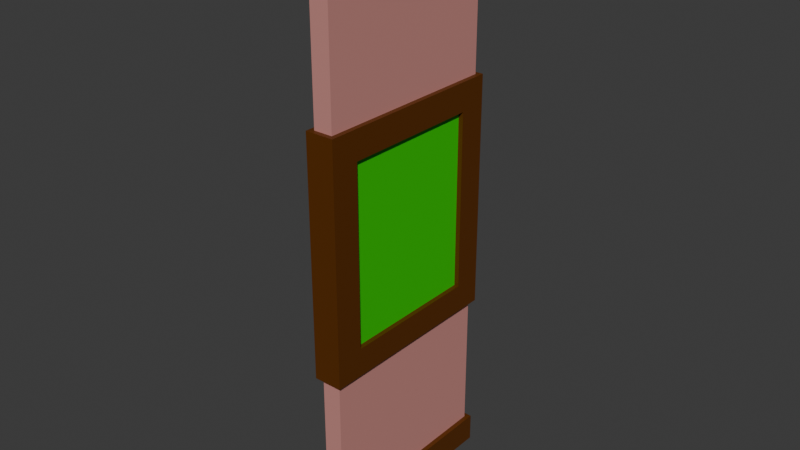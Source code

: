 # Source: Classic_Window_1.blend  (saved by Blender 4.0.36; exported with 4.5.12 LTS)
import bpy
from mathutils import Matrix  # noqa: F401  (used for matrix-valued properties, if any)

bpy.ops.wm.read_factory_settings(use_empty=True)
scene = bpy.context.scene
scene.name = 'Scene'

# ---- collections
col_collection = bpy.data.collections.new('Collection'); scene.collection.children.link(col_collection)

# ---- materials (node trees are filled in below, after node groups)
mat_wall = bpy.data.materials.new('Wall')
mat_wall.alpha_threshold = 0.0
mat_wall.use_transparent_shadow = False
mat_wall.roughness = 0.5
mat_wall.line_color = (0.0, 0.0, 0.0, 1.0)
mat_trim = bpy.data.materials.new('Trim')
mat_trim.alpha_threshold = 0.0
mat_trim.use_transparent_shadow = False
mat_trim.roughness = 0.5
mat_trim.line_color = (0.0, 0.0, 0.0, 1.0)
mat_glass = bpy.data.materials.new('Glass')
mat_glass.alpha_threshold = 0.0
mat_glass.use_transparent_shadow = False
mat_glass.roughness = 0.5
mat_glass.line_color = (0.0, 0.0, 0.0, 1.0)
mat_wall2 = bpy.data.materials.new('Wall2')
mat_wall2.alpha_threshold = 0.0
mat_wall2.use_transparent_shadow = False
mat_wall2.roughness = 0.5
mat_wall2.line_color = (0.0, 0.0, 0.0, 1.0)
mat_top_trim = bpy.data.materials.new('Top Trim')
mat_top_trim.use_transparent_shadow = False

# ---- material node trees
mat_wall.use_nodes = True; mat_wall.node_tree.nodes.clear()
_N = mat_wall.node_tree.nodes; _L = mat_wall.node_tree.links
n0 = _N.new('ShaderNodeOutputMaterial'); n0.name = 'Material Output'; n0.location = (300, 300)
n1 = _N.new('ShaderNodeBsdfPrincipled'); n1.name = 'Principled BSDF'; n1.location = (10, 300)
n1.inputs[0].default_value = (0.5966, 0.2623, 0.236, 1.0)
n1.inputs[3].default_value = 1.45
_L.new(n1.outputs[0], n0.inputs[0])
n0.is_active_output = True
mat_trim.use_nodes = True; mat_trim.node_tree.nodes.clear()
_N = mat_trim.node_tree.nodes; _L = mat_trim.node_tree.links
n0 = _N.new('ShaderNodeOutputMaterial'); n0.name = 'Material Output'; n0.location = (300, 300)
n1 = _N.new('ShaderNodeBsdfPrincipled'); n1.name = 'Principled BSDF'; n1.location = (10, 300)
n1.inputs[0].default_value = (0.1088, 0.02997, 0.0, 1.0)
n1.inputs[3].default_value = 1.45
_L.new(n1.outputs[0], n0.inputs[0])
n0.is_active_output = True
mat_glass.use_nodes = True; mat_glass.node_tree.nodes.clear()
_N = mat_glass.node_tree.nodes; _L = mat_glass.node_tree.links
n0 = _N.new('ShaderNodeOutputMaterial'); n0.name = 'Material Output'; n0.location = (300, 300)
n1 = _N.new('ShaderNodeBsdfPrincipled'); n1.name = 'Principled BSDF'; n1.location = (10, 300)
n1.inputs[0].default_value = (0.01074, 0.5967, 0.0, 1.0)
n1.inputs[3].default_value = 1.45
_L.new(n1.outputs[0], n0.inputs[0])
n0.is_active_output = True
mat_wall2.use_nodes = True; mat_wall2.node_tree.nodes.clear()
_N = mat_wall2.node_tree.nodes; _L = mat_wall2.node_tree.links
n0 = _N.new('ShaderNodeOutputMaterial'); n0.name = 'Material Output'; n0.location = (300, 300)
n1 = _N.new('ShaderNodeBsdfPrincipled'); n1.name = 'Principled BSDF'; n1.location = (10, 300)
n1.inputs[0].default_value = (0.5966, 0.2623, 0.236, 1.0)
n1.inputs[3].default_value = 1.45
_L.new(n1.outputs[0], n0.inputs[0])
n0.is_active_output = True
mat_top_trim.use_nodes = True; mat_top_trim.node_tree.nodes.clear()
_N = mat_top_trim.node_tree.nodes; _L = mat_top_trim.node_tree.links
n0 = _N.new('ShaderNodeBsdfPrincipled'); n0.name = 'Principled BSDF'; n0.location = (10, 300)
n0.inputs[0].default_value = (0.1353, 0.04505, 0.01383, 1.0)
n0.inputs[3].default_value = 1.45
n1 = _N.new('ShaderNodeOutputMaterial'); n1.name = 'Material Output'; n1.location = (300, 300)
_L.new(n0.outputs[0], n1.inputs[0])
n1.is_active_output = True

# ---- world
world_world = bpy.data.worlds.new('World'); scene.world = world_world
world_world.use_nodes = True; world_world.node_tree.nodes.clear()
_N = world_world.node_tree.nodes; _L = world_world.node_tree.links
n0 = _N.new('ShaderNodeOutputWorld'); n0.name = 'World Output'; n0.location = (300, 300)
n1 = _N.new('ShaderNodeBackground'); n1.name = 'Background'; n1.location = (10, 300)
n1.inputs[0].default_value = (0.05088, 0.05088, 0.05088, 1.0)
_L.new(n1.outputs[0], n0.inputs[0])
n0.is_active_output = True
world_world.color = (0.05088, 0.05088, 0.05088)
world_world.use_sun_shadow = False
world_world.sun_shadow_jitter_overblur = 0.0

# ---- meshes
me_window = bpy.data.meshes.new('Window')
me_window.from_pydata([(0.05, 0.0, 1.0), (-0.05, 0.0, 1.0), (0.075, 0.125, 1.025), (0.075, 0.125, -0.025), (0.075, -0.025, 1.025), (0.075, -0.025, -0.025), (-0.075, 0.125, 1.025), (-0.075, 0.125, -0.025), (-0.075, -0.025, 1.025), (-0.075, -0.025, -0.025), (-0.05, 1.0, -2.186e-08), (-0.05, -2.186e-08, -2.98e-08), (0.05, 1.0, 1.0), (0.05, 0.0, 0.0), (-0.05, 1.0, 1.0), (0.05, 1.0, -2.186e-08), (0.05, 3.0, 1.0), (-0.05, 3.0, 1.0), (-0.05, 3.0, -8.941e-08), (0.05, 2.0, 1.0), (-0.05, 2.0, 1.0), (-0.05, 1.0, -4.57e-08), (0.05, 1.0, -4.57e-08), (0.05, 3.0, -8.941e-08), (0.05, 2.0, -8.941e-08), (-0.05, 1.0, 1.0), (-0.05, 2.0, -8.941e-08), (0.05, 1.0, 1.0), (0.075, 3.025, 1.025), (0.075, 3.025, -0.025), (0.075, 2.875, 1.025), (0.075, 2.875, -0.025), (-0.075, 3.025, 1.025), (-0.075, 3.025, -0.025), (-0.075, 2.875, 1.025), (-0.075, 2.875, -0.025), (0.075, 2.125, 1.025), (0.075, 1.975, 0.875), (0.075, 1.975, 0.125), (-0.075, 2.125, 1.025), (-0.075, 2.125, -0.025), (-0.075, 1.975, 0.875), (-0.075, 1.975, 0.125), (0.075, 1.025, 0.875), (0.075, 1.025, 0.125), (0.075, 0.875, 1.025), (0.075, 0.875, -0.025), (-0.075, 1.025, 0.875), (-0.075, 1.025, 0.125), (-0.075, 0.875, 1.025), (-0.075, 0.875, -0.025), (0.075, 2.125, -0.025)], [], [(12, 14, 1, 0), (13, 0, 1, 11), (15, 12, 0, 13), (2, 6, 8, 4), (5, 4, 8, 9), (9, 8, 6, 7), (7, 3, 5, 9), (3, 2, 4, 5), (7, 6, 2, 3), (10, 15, 13, 11), (11, 1, 14, 10), (26, 20, 17, 18), (18, 17, 16, 23), (23, 16, 19, 24), (18, 23, 24, 26), (20, 26, 21, 25), (16, 17, 20, 19), (28, 32, 34, 30), (31, 30, 34, 35), (35, 34, 32, 33), (33, 29, 31, 35), (29, 28, 30, 31), (33, 32, 28, 29), (38, 37, 41, 42), (42, 41, 39, 40), (51, 36, 37, 38), (40, 39, 36, 51), (49, 45, 36, 39), (46, 45, 49, 50), (50, 49, 47, 48), (50, 48, 42, 40), (44, 43, 45, 46), (48, 47, 43, 44), (44, 46, 51, 38), (48, 44, 38, 42), (46, 50, 40, 51), (37, 41, 39, 36), (47, 49, 39, 41), (45, 43, 37, 36), (43, 47, 41, 37), (24, 19, 27, 22)])
me_window.polygons.foreach_set('material_index', [0, 1, 0, 1, 1, 1, 1, 1, 1, 3, 3, 3, 1, 0, 3, 2, 0, 4, 4, 4, 4, 4, 4, 1, 1, 1, 1, 1, 1, 1, 1, 1, 1, 1, 1, 1, 1, 1, 1, 1, 2])
_uv = me_window.uv_layers.new(name='UVMap')
_uv.uv.foreach_set('vector', [0.75, 0.625, 0.875, 0.625, 0.875, 0.75, 0.75, 0.75, 0.5, 0.875, 0.625, 0.875, 0.625, 1.0, 0.5, 1.0, 0.5, 0.625, 0.625, 0.625, 0.625, 0.75, 0.5, 0.75, 0.625, 0.5, 0.875, 0.5, 0.875, 0.75, 0.625, 0.75, 0.375, 0.75, 0.625, 0.75, 0.625, 1.0, 0.375, 1.0, 0.375, 0.0, 0.625, 0.0, 0.625, 0.25, 0.375, 0.25, 0.125, 0.5, 0.375, 0.5, 0.375, 0.75, 0.125, 0.75, 0.375, 0.5, 0.625, 0.5, 0.625, 0.75, 0.375, 0.75, 0.375, 0.25, 0.625, 0.25, 0.625, 0.5, 0.375, 0.5, 0.125, 0.625, 0.25, 0.625, 0.25, 0.75, 0.125, 0.75, 0.5, 0.0, 0.625, 0.0, 0.625, 0.125, 0.5, 0.125, 0.5, 0.125, 0.625, 0.125, 0.625, 0.25, 0.5, 0.25, 0.5, 0.25, 0.625, 0.25, 0.625, 0.375, 0.5, 0.375, 0.5, 0.5, 0.625, 0.5, 0.625, 0.625, 0.5, 0.625, 0.125, 0.5, 0.25, 0.5, 0.25, 0.625, 0.125, 0.625, 0.625, 0.125, 0.5, 0.125, 0.5, 0.125, 0.625, 0.125, 0.75, 0.5, 0.875, 0.5, 0.875, 0.625, 0.75, 0.625, 0.625, 0.5, 0.875, 0.5, 0.875, 0.75, 0.625, 0.75, 0.375, 0.75, 0.625, 0.75, 0.625, 1.0, 0.375, 1.0, 0.375, 0.0, 0.625, 0.0, 0.625, 0.25, 0.375, 0.25, 0.125, 0.5, 0.375, 0.5, 0.375, 0.75, 0.125, 0.75, 0.375, 0.5, 0.625, 0.5, 0.625, 0.75, 0.375, 0.75, 0.375, 0.25, 0.625, 0.25, 0.625, 0.5, 0.375, 0.5, 0.375, 0.75, 0.625, 0.75, 0.625, 1.0, 0.375, 1.0, 0.375, 0.0, 0.625, 0.0, 0.625, 0.25, 0.375, 0.25, 0.375, 0.5, 0.625, 0.5, 0.625, 0.75, 0.375, 0.75, 0.375, 0.25, 0.625, 0.25, 0.625, 0.5, 0.375, 0.5, 0.625, 1.0, 0.625, 0.75, 0.625, 0.75, 0.625, 1.0, 0.375, 0.75, 0.625, 0.75, 0.625, 1.0, 0.375, 1.0, 0.375, 0.0, 0.625, 0.0, 0.625, 0.25, 0.375, 0.25, 0.375, 0.0, 0.375, 0.25, 0.375, 0.25, 0.375, 0.0, 0.375, 0.5, 0.625, 0.5, 0.625, 0.75, 0.375, 0.75, 0.375, 0.25, 0.625, 0.25, 0.625, 0.5, 0.375, 0.5, 0.375, 0.5, 0.375, 0.75, 0.375, 0.75, 0.375, 0.5, 0.375, 0.25, 0.375, 0.5, 0.375, 0.5, 0.375, 0.25, 0.375, 0.75, 0.375, 1.0, 0.375, 1.0, 0.375, 0.75, 0.625, 0.5, 0.875, 0.5, 0.875, 0.75, 0.625, 0.75, 0.625, 0.25, 0.625, 0.0, 0.625, 0.0, 0.625, 0.25, 0.625, 0.75, 0.625, 0.5, 0.625, 0.5, 0.625, 0.75, 0.625, 0.5, 0.625, 0.25, 0.625, 0.25, 0.625, 0.5, 0.5, 0.625, 0.625, 0.625, 0.625, 0.625, 0.5, 0.625])
me_window.materials.append(mat_wall)
me_window.materials.append(mat_trim)
me_window.materials.append(mat_glass)
me_window.materials.append(mat_wall2)
me_window.materials.append(mat_top_trim)
me_window.use_mirror_vertex_groups = False
me_window.update()

# ---- objects
ob_window = bpy.data.objects.new('Window', me_window)

# ---- transforms, parenting, visibility, modifiers, constraints
ob_window.location = (0.0, 0.0, 0.0)
ob_window.rotation_euler = (1.571, 0.0, 0.0)
ob_window.lock_rotations_4d = False
ob_window.empty_display_type = 'ARROWS'
ob_window.lineart.crease_threshold = 0.0

# ---- collection membership
col_collection.objects.link(ob_window)

# ---- scene / render settings (as saved in the file)
scene.frame_start = 1; scene.frame_end = 250; scene.frame_set(1)
scene.render.engine = 'BLENDER_EEVEE_NEXT'
scene.cycles.sampling_pattern = 'TABULATED_SOBOL'
bpy.context.view_layer.update()

# ---- added for rendering (the .blend has no active camera and no usable light): camera, sun
cam_auto = bpy.data.cameras.new('AutoCamera')
cam_auto.lens = 50.0
cam_auto.sensor_width = 36.0
cam_auto.clip_end = 1000.0
ob_auto_camera = bpy.data.objects.new('AutoCamera', cam_auto)
scene.collection.objects.link(ob_auto_camera)
ob_auto_camera.location = (2.9877, -4.08524, 3.89016)
ob_auto_camera.rotation_euler = (1.09748, -7.21219e-08, 0.694738)
scene.camera = ob_auto_camera
light_auto_sun = bpy.data.lights.new('AutoSun', 'SUN')
light_auto_sun.energy = 3.0
light_auto_sun.angle = 0.0523599
ob_auto_sun = bpy.data.objects.new('AutoSun', light_auto_sun)
scene.collection.objects.link(ob_auto_sun)
ob_auto_sun.rotation_euler = (0.872665, 0.174533, 0.523599)
bpy.context.view_layer.update()

